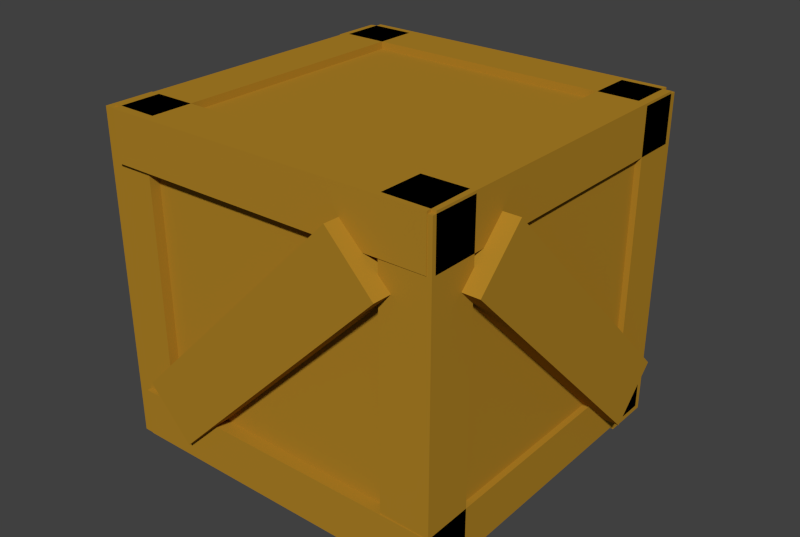 # Source: crate.blend  (saved by Blender 2.74.0; exported with 4.5.12 LTS)
import bpy
from mathutils import Matrix  # noqa: F401  (used for matrix-valued properties, if any)

bpy.ops.wm.read_factory_settings(use_empty=True)
scene = bpy.context.scene
scene.name = 'Scene'

# ---- collections
col_collection_1 = bpy.data.collections.new('Collection 1'); scene.collection.children.link(col_collection_1)

# ---- materials (node trees are filled in below, after node groups)
mat_wood_inner = bpy.data.materials.new('wood_inner')
mat_wood_inner.alpha_threshold = 0.0
mat_wood_inner.use_transparent_shadow = False
mat_wood_inner.diffuse_color = (0.4339, 0.2282, 0.01999, 1.0)
mat_wood_inner.roughness = 0.5
mat_wood_inner.specular_intensity = 0.0
mat_wood_block = bpy.data.materials.new('wood_block')
mat_wood_block.alpha_threshold = 0.0
mat_wood_block.use_transparent_shadow = False
mat_wood_block.diffuse_color = (0.4339, 0.2282, 0.01999, 1.0)
mat_wood_block.roughness = 0.5
mat_wood_block.specular_intensity = 0.0

# ---- material node trees

# ---- world
world_world = bpy.data.worlds.new('World'); scene.world = world_world
world_world.color = (0.05088, 0.05088, 0.05088)
world_world.use_sun_shadow = False
world_world.sun_shadow_jitter_overblur = 0.0
world_world.cycles.sampling_method = 'MANUAL'
world_world.cycles.sample_map_resolution = 256

# ---- meshes
me_cube_007 = bpy.data.meshes.new('Cube.007')
me_cube_007.from_pydata([(0.564, 1.21, -0.8766), (-0.8935, 1.21, 0.5809), (0.8597, 1.21, -0.5809), (-0.5978, 1.21, 0.8766), (0.564, 0.5427, -0.8766), (-0.8935, 0.5427, 0.5809), (0.8597, 0.5427, -0.5809), (-0.5978, 0.5427, 0.8766), (-0.6529, -1.139, -0.8766), (0.804, -1.178, 0.5809), (-0.9485, -1.131, -0.5809), (0.5085, -1.17, 0.8766), (-0.6347, -0.4714, -0.8766), (0.8222, -0.511, 0.5809), (-0.9303, -0.4633, -0.5809), (0.5267, -0.503, 0.8766), (-1.223, 0.6087, -0.8766), (-1.223, -0.8488, 0.5809), (-1.223, 0.9044, -0.5809), (-1.223, -0.5531, 0.8766), (-0.5552, 0.6087, -0.8766), (-0.5552, -0.8488, 0.5809), (-0.5552, 0.9044, -0.5809), (-0.5552, -0.5531, 0.8766), (0.4751, 0.6087, -0.8766), (0.4751, -0.8488, 0.5809), (0.4751, 0.9044, -0.5809), (0.4751, -0.5531, 0.8766), (1.143, 0.6087, -0.8766), (1.143, -0.8488, 0.5809), (1.143, 0.9044, -0.5809), (1.143, -0.5531, 0.8766), (1.004, -0.7624, 0.7404), (-1.057, -0.7878, 0.7404), (1.004, -0.7624, 1.046), (-1.057, -0.7878, 1.046), (1.008, -1.068, 0.7404), (-1.053, -1.094, 0.7404), (1.008, -1.068, 1.046), (-1.053, -1.094, 1.046), (0.9836, 1.064, 0.7404), (-1.078, 1.064, 0.7404), (0.9836, 1.064, 1.046), (-1.078, 1.064, 1.046), (0.9836, 0.758, 0.7404), (-1.078, 0.758, 0.7404), (0.9836, 0.758, 1.046), (-1.078, 0.758, 1.046), (0.9817, 1.077, -0.9987), (-1.079, 1.051, -0.9987), (0.9817, 1.077, -0.6928), (-1.079, 1.051, -0.6928), (0.9854, 0.7707, -0.9987), (-1.076, 0.7453, -0.9987), (0.9854, 0.7707, -0.6928), (-1.076, 0.7453, -0.6928), (1.004, -0.7624, -0.9987), (-1.057, -0.7878, -0.9987), (1.004, -0.7624, -0.6928), (-1.057, -0.7878, -0.6928), (1.008, -1.068, -0.9987), (-1.053, -1.094, -0.9987), (1.008, -1.068, -0.6928), (-1.053, -1.094, -0.6928), (0.731, 1.022, -0.9987), (0.731, -1.039, -0.9987), (0.731, 1.022, -0.6928), (0.731, -1.039, -0.6928), (1.037, 1.022, -0.9987), (1.037, -1.039, -0.9987), (1.037, 1.022, -0.6928), (1.037, -1.039, -0.6928), (-1.108, 1.022, -0.9987), (-1.108, -1.039, -0.9987), (-1.108, 1.022, -0.6928), (-1.108, -1.039, -0.6928), (-0.8023, 1.022, -0.9987), (-0.8023, -1.039, -0.9987), (-0.8023, 1.022, -0.6928), (-0.8023, -1.039, -0.6928), (-1.108, 1.022, 0.7404), (-1.108, -1.039, 0.7404), (-1.108, 1.022, 1.046), (-1.108, -1.039, 1.046), (-0.8023, 1.022, 0.7404), (-0.8023, -1.039, 0.7404), (-0.8023, 1.022, 1.046), (-0.8023, -1.039, 1.046), (0.731, 1.022, 0.7404), (0.731, -1.039, 0.7404), (0.731, 1.022, 1.046), (0.731, -1.039, 1.046), (1.037, 1.022, 0.7404), (1.037, -1.039, 0.7404), (1.037, 1.022, 1.046), (1.037, -1.039, 1.046), (-1.155, -1.064, -1.031), (-1.155, -1.064, 1.031), (-1.155, -0.758, -1.031), (-1.155, -0.758, 1.031), (-0.8495, -1.064, -1.031), (-0.8495, -1.064, 1.031), (-0.8495, -0.758, -1.031), (-0.8495, -0.758, 1.031), (-1.155, 0.7537, -1.031), (-1.155, 0.7537, 1.031), (-1.155, 1.06, -1.031), (-1.155, 1.06, 1.031), (-0.8495, 0.7537, -1.031), (-0.8495, 0.7537, 1.031), (-0.8495, 1.06, -1.031), (-0.8495, 1.06, 1.031), (0.731, 0.7537, -1.031), (0.731, 0.7537, 1.031), (0.731, 1.06, -1.031), (0.731, 1.06, 1.031), (1.037, 0.7537, -1.031), (1.037, 0.7537, 1.031), (1.037, 1.06, -1.031), (1.037, 1.06, 1.031), (0.731, -1.064, -1.031), (0.731, -1.064, 1.031), (0.731, -0.758, -1.031), (0.731, -0.758, 1.031), (1.037, -1.064, -1.031), (1.037, -1.064, 1.031), (1.037, -0.758, -1.031), (1.037, -0.758, 1.031), (-1.0, -1.0, -1.0), (-1.0, -1.0, 1.0), (-1.0, 1.0, -1.0), (-1.0, 1.0, 1.0), (1.0, -1.0, -1.0), (1.0, -1.0, 1.0), (1.0, 1.0, -1.0), (1.0, 1.0, 1.0)], [], [(1, 3, 2, 0), (3, 7, 6, 2), (7, 5, 4, 6), (5, 1, 0, 4), (0, 2, 6, 4), (5, 7, 3, 1), (9, 11, 10, 8), (11, 15, 14, 10), (15, 13, 12, 14), (13, 9, 8, 12), (8, 10, 14, 12), (13, 15, 11, 9), (17, 19, 18, 16), (19, 23, 22, 18), (23, 21, 20, 22), (21, 17, 16, 20), (16, 18, 22, 20), (21, 23, 19, 17), (25, 27, 26, 24), (27, 31, 30, 26), (31, 29, 28, 30), (29, 25, 24, 28), (24, 26, 30, 28), (29, 31, 27, 25), (33, 35, 34, 32), (35, 39, 38, 34), (39, 37, 36, 38), (37, 33, 32, 36), (32, 34, 38, 36), (37, 39, 35, 33), (41, 43, 42, 40), (43, 47, 46, 42), (47, 45, 44, 46), (45, 41, 40, 44), (40, 42, 46, 44), (45, 47, 43, 41), (49, 51, 50, 48), (51, 55, 54, 50), (55, 53, 52, 54), (53, 49, 48, 52), (48, 50, 54, 52), (53, 55, 51, 49), (57, 59, 58, 56), (59, 63, 62, 58), (63, 61, 60, 62), (61, 57, 56, 60), (56, 58, 62, 60), (61, 63, 59, 57), (65, 67, 66, 64), (67, 71, 70, 66), (71, 69, 68, 70), (69, 65, 64, 68), (64, 66, 70, 68), (69, 71, 67, 65), (73, 75, 74, 72), (75, 79, 78, 74), (79, 77, 76, 78), (77, 73, 72, 76), (72, 74, 78, 76), (77, 79, 75, 73), (81, 83, 82, 80), (83, 87, 86, 82), (87, 85, 84, 86), (85, 81, 80, 84), (80, 82, 86, 84), (85, 87, 83, 81), (89, 91, 90, 88), (91, 95, 94, 90), (95, 93, 92, 94), (93, 89, 88, 92), (88, 90, 94, 92), (93, 95, 91, 89), (97, 99, 98, 96), (99, 103, 102, 98), (103, 101, 100, 102), (101, 97, 96, 100), (96, 98, 102, 100), (101, 103, 99, 97), (105, 107, 106, 104), (107, 111, 110, 106), (111, 109, 108, 110), (109, 105, 104, 108), (104, 106, 110, 108), (109, 111, 107, 105), (113, 115, 114, 112), (115, 119, 118, 114), (119, 117, 116, 118), (117, 113, 112, 116), (112, 114, 118, 116), (117, 119, 115, 113), (121, 123, 122, 120), (123, 127, 126, 122), (127, 125, 124, 126), (125, 121, 120, 124), (120, 122, 126, 124), (125, 127, 123, 121), (129, 131, 130, 128), (131, 135, 134, 130), (135, 133, 132, 134), (133, 129, 128, 132), (128, 130, 134, 132), (133, 135, 131, 129)])
me_cube_007.polygons.foreach_set('material_index', [1, 1, 1, 1, 1, 1, 1, 1, 1, 1, 1, 1, 1, 1, 1, 1, 1, 1, 1, 1, 1, 1, 1, 1, 1, 1, 1, 1, 1, 1, 1, 1, 1, 1, 1, 1, 1, 1, 1, 1, 1, 1, 1, 1, 1, 1, 1, 1, 1, 1, 1, 1, 1, 1, 1, 1, 1, 1, 1, 1, 1, 1, 1, 1, 1, 1, 1, 1, 1, 1, 1, 1, 1, 1, 1, 1, 1, 1, 1, 1, 1, 1, 1, 1, 1, 1, 1, 1, 1, 1, 1, 1, 1, 1, 1, 1, 0, 0, 0, 0, 0, 0])
_uv = me_cube_007.uv_layers.new(name='UVMap')
_uv.uv.foreach_set('vector', [0.5997, 0.4218, 0.6414, 0.4218, 0.6414, 0.6358, 0.5997, 0.6358, 0.3329, 0.2384, 0.3996, 0.2384, 0.3996, 0.3898, 0.3329, 0.3898, 0.5997, 0.2077, 0.6414, 0.2077, 0.6414, 0.4218, 0.5997, 0.4218, 0.533, 0.5719, 0.4663, 0.5719, 0.4663, 0.4205, 0.533, 0.4205, 0.4663, 0.4205, 0.4663, 0.3898, 0.533, 0.3898, 0.533, 0.4205, 0.3996, 0.2077, 0.3996, 0.2384, 0.3329, 0.2384, 0.3329, 0.2077, 0.3996, 0.5719, 0.4413, 0.5719, 0.4413, 0.7859, 0.3996, 0.7859, 0.3329, 0.3591, 0.2662, 0.3591, 0.2662, 0.2077, 0.3329, 0.2077, 0.4413, 0.5719, 0.4831, 0.5719, 0.4831, 0.7859, 0.4413, 0.7859, 0.4663, 0.3898, 0.3996, 0.3898, 0.3996, 0.2384, 0.4663, 0.2384, 0.3996, 0.2384, 0.3996, 0.2077, 0.4663, 0.2077, 0.4663, 0.2384, 0.2662, 0.3898, 0.2662, 0.3591, 0.3329, 0.3591, 0.3329, 0.3898, 0.6832, 0.4218, 0.6414, 0.4218, 0.6414, 0.2077, 0.6832, 0.2077, 0.5997, 0.5412, 0.533, 0.5412, 0.533, 0.3898, 0.5997, 0.3898, 0.725, 0.6358, 0.6832, 0.6358, 0.6832, 0.4218, 0.725, 0.4218, 0.533, 0.3898, 0.4663, 0.3898, 0.4663, 0.2384, 0.533, 0.2384, 0.4663, 0.2384, 0.4663, 0.2077, 0.533, 0.2077, 0.533, 0.2384, 0.533, 0.5719, 0.533, 0.5412, 0.5997, 0.5412, 0.5997, 0.5719, 0.6832, 0.6358, 0.6414, 0.6358, 0.6414, 0.4218, 0.6832, 0.4218, 0.4663, 0.5412, 0.3996, 0.5412, 0.3996, 0.3898, 0.4663, 0.3898, 0.6832, 0.2077, 0.725, 0.2077, 0.725, 0.4218, 0.6832, 0.4218, 0.5997, 0.3898, 0.533, 0.3898, 0.533, 0.2384, 0.5997, 0.2384, 0.533, 0.2384, 0.533, 0.2077, 0.5997, 0.2077, 0.5997, 0.2384, 0.3996, 0.5719, 0.3996, 0.5412, 0.4663, 0.5412, 0.4663, 0.5719, 0.9694, 0.4218, 0.9389, 0.4218, 0.9389, 0.2077, 0.9694, 0.2077, 0.3831, 0.8372, 0.3526, 0.8372, 0.3526, 0.6231, 0.3831, 0.6231, 0.9389, 0.6358, 0.9694, 0.6358, 0.9694, 0.8499, 0.9389, 0.8499, 0.2609, 0.6231, 0.2915, 0.6231, 0.2915, 0.8372, 0.2609, 0.8372, 0.6299, 0.1588, 0.6299, 0.1271, 0.6605, 0.1271, 0.6605, 0.1588, 0.6605, 0.03177, 0.6605, 0.06354, 0.6299, 0.06354, 0.6299, 0.03177, 0.7861, 0.6358, 0.7555, 0.6358, 0.7555, 0.4218, 0.7861, 0.4218, 0.1222, 0.6231, 0.1528, 0.6231, 0.1528, 0.8372, 0.1222, 0.8372, 0.725, 0.6358, 0.7555, 0.6358, 0.7555, 0.8499, 0.725, 0.8499, 0.1222, 0.8372, 0.09167, 0.8372, 0.09167, 0.6231, 0.1222, 0.6231, 0.6299, 0.1271, 0.6299, 0.1588, 0.5994, 0.1588, 0.5994, 0.1271, 0.6299, 0.1906, 0.5994, 0.1906, 0.5994, 0.1588, 0.6299, 0.1588, 0.5442, 1.0, 0.5137, 1.0, 0.5137, 0.7859, 0.5442, 0.7859, 0.1998, 0.6231, 0.2303, 0.6231, 0.2303, 0.8372, 0.1998, 0.8372, 0.9389, 0.4218, 0.9694, 0.4218, 0.9694, 0.6358, 0.9389, 0.6358, 0.8167, 0.4218, 0.7861, 0.4218, 0.7861, 0.2077, 0.8167, 0.2077, 0.6605, 0.1588, 0.6605, 0.1906, 0.6299, 0.1906, 0.6299, 0.1588, 0.6299, 0.1271, 0.6299, 0.09531, 0.6605, 0.09531, 0.6605, 0.1271, 0.5748, 1.0, 0.5442, 1.0, 0.5442, 0.7859, 0.5748, 0.7859, 0.3526, 0.8372, 0.322, 0.8372, 0.322, 0.6231, 0.3526, 0.6231, 0.9694, 0.2077, 1.0, 0.2077, 1.0, 0.4218, 0.9694, 0.4218, 0.2915, 0.6231, 0.322, 0.6231, 0.322, 0.8372, 0.2915, 0.8372, 0.6605, 0.06354, 0.6605, 0.09531, 0.6299, 0.09531, 0.6299, 0.06354, 0.6605, 0.0, 0.6605, 0.03177, 0.6299, 0.03177, 0.6299, 0.0, 0.9083, 0.4218, 0.8778, 0.4218, 0.8778, 0.2077, 0.9083, 0.2077, 0.2609, 0.8372, 0.2303, 0.8372, 0.2303, 0.6231, 0.2609, 0.6231, 0.8167, 0.2077, 0.8472, 0.2077, 0.8472, 0.4218, 0.8167, 0.4218, 0.5442, 0.7859, 0.5137, 0.7859, 0.5137, 0.5719, 0.5442, 0.5719, 0.5994, 0.0, 0.6299, 6.19e-09, 0.6299, 0.03177, 0.5994, 0.03177, 0.2356, 0.3348, 0.2356, 0.3666, 0.2051, 0.3666, 0.2051, 0.3348, 0.8778, 0.6358, 0.9083, 0.6358, 0.9083, 0.8499, 0.8778, 0.8499, 0.672, 0.8499, 0.6414, 0.8499, 0.6414, 0.6358, 0.672, 0.6358, 0.3996, 0.7859, 0.4301, 0.7859, 0.4301, 1.0, 0.3996, 1.0, 0.5137, 0.7859, 0.4831, 0.7859, 0.4831, 0.5719, 0.5137, 0.5719, 0.5994, 0.1271, 0.5994, 0.09531, 0.6299, 0.09531, 0.6299, 0.1271, 0.2356, 0.3666, 0.2356, 0.3348, 0.2662, 0.3348, 0.2662, 0.3666, 0.9083, 0.2077, 0.9389, 0.2077, 0.9389, 0.4218, 0.9083, 0.4218, 0.6302, 0.8499, 0.5997, 0.8499, 0.5997, 0.6358, 0.6302, 0.6358, 0.8167, 0.4218, 0.8472, 0.4218, 0.8472, 0.6358, 0.8167, 0.6358, 0.7861, 0.4218, 0.7555, 0.4218, 0.7555, 0.2077, 0.7861, 0.2077, 0.5994, 0.09531, 0.5994, 0.06354, 0.6299, 0.06354, 0.6299, 0.09531, 0.2051, 0.2395, 0.2051, 0.2077, 0.2356, 0.2077, 0.2356, 0.2395, 0.9083, 0.6358, 0.8778, 0.6358, 0.8778, 0.4218, 0.9083, 0.4218, 0.1833, 0.8372, 0.1528, 0.8372, 0.1528, 0.6231, 0.1833, 0.6231, 0.9389, 0.8499, 0.9083, 0.8499, 0.9083, 0.6358, 0.9389, 0.6358, 0.7555, 0.4218, 0.725, 0.4218, 0.725, 0.2077, 0.7555, 0.2077, 0.2662, 0.2395, 0.2356, 0.2395, 0.2356, 0.2077, 0.2662, 0.2077, 0.2356, 0.3348, 0.2051, 0.3348, 0.2051, 0.303, 0.2356, 0.303, 0.4607, 1.0, 0.4301, 1.0, 0.4301, 0.7859, 0.4607, 0.7859, 0.03056, 0.6231, 0.06111, 0.6231, 0.06111, 0.8372, 0.03056, 0.8372, 0.8472, 0.6358, 0.8778, 0.6358, 0.8778, 0.8499, 0.8472, 0.8499, 0.5442, 0.5719, 0.5748, 0.5719, 0.5748, 0.7859, 0.5442, 0.7859, 0.2051, 0.2713, 0.2051, 0.2395, 0.2356, 0.2395, 0.2356, 0.2713, 0.2051, 0.3983, 0.2051, 0.3666, 0.2356, 0.3666, 0.2356, 0.3983, 0.8778, 0.4218, 0.8472, 0.4218, 0.8472, 0.2077, 0.8778, 0.2077, 0.06111, 0.6231, 0.09167, 0.6231, 0.09167, 0.8372, 0.06111, 0.8372, 0.9389, 0.6358, 0.9083, 0.6358, 0.9083, 0.4218, 0.9389, 0.4218, 0.7861, 0.4218, 0.8167, 0.4218, 0.8167, 0.6358, 0.7861, 0.6358, 0.2051, 0.303, 0.2051, 0.2713, 0.2356, 0.2713, 0.2356, 0.303, 0.2356, 0.3348, 0.2356, 0.303, 0.2662, 0.303, 0.2662, 0.3348, 0.8778, 0.6358, 0.8472, 0.6358, 0.8472, 0.4218, 0.8778, 0.4218, 0.725, 0.4218, 0.7555, 0.4218, 0.7555, 0.6358, 0.725, 0.6358, 0.7861, 0.6358, 0.8167, 0.6358, 0.8167, 0.8499, 0.7861, 0.8499, 0.0, 0.6231, 0.03056, 0.6231, 0.03056, 0.8372, 3.572e-08, 0.8372, 0.2356, 0.303, 0.2356, 0.2713, 0.2662, 0.2713, 0.2662, 0.303, 0.2356, 0.2713, 0.2356, 0.2395, 0.2662, 0.2395, 0.2662, 0.2713, 0.4831, 0.7859, 0.5137, 0.7859, 0.5137, 1.0, 0.4831, 1.0, 0.7861, 0.8499, 0.7555, 0.8499, 0.7555, 0.6358, 0.7861, 0.6358, 0.8167, 0.6358, 0.8472, 0.6358, 0.8472, 0.8499, 0.8167, 0.8499, 0.6832, 0.6358, 0.7138, 0.6358, 0.7138, 0.8499, 0.6832, 0.8499, 0.5994, 0.06354, 0.5994, 0.03177, 0.6299, 0.03177, 0.6299, 0.06354, 0.2356, 0.3983, 0.2356, 0.3666, 0.2662, 0.3666, 0.2662, 0.3983, 0.1998, 0.6231, 0.1998, 0.4154, 0.3996, 0.4154, 0.3996, 0.6231, 2.977e-08, 0.4154, 0.0, 0.2077, 0.1998, 0.2077, 0.1998, 0.4154, 0.5994, 0.2077, 0.3996, 0.2077, 0.3996, 1.238e-08, 0.5994, 0.0, 0.0, 0.4154, 0.1998, 0.4154, 0.1998, 0.6231, 1.191e-08, 0.6231, 0.3996, 0.2077, 0.1998, 0.2077, 0.1998, 0.0, 0.3996, 0.0, 1.786e-08, 0.2077, 0.0, 1.857e-08, 0.1998, 0.0, 0.1998, 0.2077])
me_cube_007.materials.append(mat_wood_inner)
me_cube_007.materials.append(mat_wood_block)
me_cube_007.use_remesh_preserve_volume = False
me_cube_007.use_remesh_preserve_attributes = False
me_cube_007.use_mirror_vertex_groups = False
me_cube_007.update()

# ---- objects
ob_cube = bpy.data.objects.new('Cube', me_cube_007)

# ---- transforms, parenting, visibility, modifiers, constraints
ob_cube.location = (0.0, 0.0, 0.0)
ob_cube.lineart.crease_threshold = 0.0

# ---- collection membership
col_collection_1.objects.link(ob_cube)

# ---- scene / render settings (as saved in the file)
scene.frame_start = 1; scene.frame_end = 250; scene.frame_set(0)
scene.render.engine = 'BLENDER_EEVEE_NEXT'
scene.render.image_settings.compression = 90
scene.render.resolution_x = 1039
scene.render.resolution_y = 697
scene.render.dither_intensity = 0.0
scene.render.bake_margin = 2
scene.render.bake_bias = 0.0
scene.cycles.use_denoising = False
scene.cycles.samples = 10
scene.cycles.sampling_pattern = 'TABULATED_SOBOL'
scene.cycles.light_sampling_threshold = 0.0
scene.cycles.use_adaptive_sampling = False
scene.cycles.use_light_tree = False
scene.cycles.blur_glossy = 0.0
scene.cycles.volume_bounces = 1
scene.cycles.pixel_filter_type = 'GAUSSIAN'
scene.cycles.sample_clamp_indirect = 0.0
scene.view_settings.view_transform = 'Standard'
bpy.context.view_layer.update()

# ---- added for rendering (the .blend has no active camera and no usable light): camera, sun
cam_auto = bpy.data.cameras.new('AutoCamera')
cam_auto.lens = 50.0
cam_auto.sensor_width = 36.0
cam_auto.clip_end = 1000.0
ob_auto_camera = bpy.data.objects.new('AutoCamera', cam_auto)
scene.collection.objects.link(ob_auto_camera)
ob_auto_camera.location = (3.61633, -4.37168, 2.93294)
ob_auto_camera.rotation_euler = (1.09748, -7.21219e-08, 0.694738)
scene.camera = ob_auto_camera
light_auto_sun = bpy.data.lights.new('AutoSun', 'SUN')
light_auto_sun.energy = 3.0
light_auto_sun.angle = 0.0523599
ob_auto_sun = bpy.data.objects.new('AutoSun', light_auto_sun)
scene.collection.objects.link(ob_auto_sun)
ob_auto_sun.rotation_euler = (0.872665, 0.174533, 0.523599)
bpy.context.view_layer.update()

